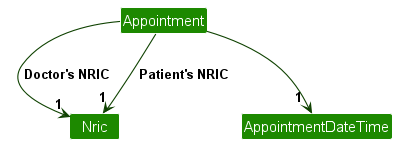

The diagram above was rendered by PlantUML. Its source (embedded in the PNG):
@startuml
!include style.puml
skinparam arrowThickness 1.1
skinparam arrowColor UI_COLOR_T4
skinparam classBackgroundColor UI_COLOR

Class "Appointment" as Appointment
Class Nric
Class AppointmentDateTime



Appointment -down-> "1" Nric : Doctor's NRIC\t
Appointment -down-> "1" Nric : Patient's NRIC\t\t
Appointment -down-> "\t1" AppointmentDateTime


@enduml